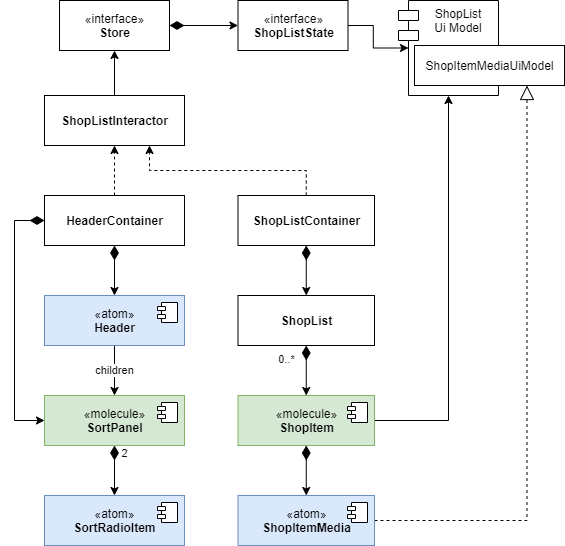

The diagram above was exported from draw.io. Its source (the exported page's mxGraphModel, read from the mxfile embedded in the PNG):
<mxGraphModel dx="1422" dy="714" grid="1" gridSize="10" guides="1" tooltips="1" connect="1" arrows="1" fold="1" page="1" pageScale="1" pageWidth="827" pageHeight="1169" math="0" shadow="0">
  <root>
    <mxCell id="8DOzZ_01ItbS1nL518QC-0" />
    <mxCell id="8DOzZ_01ItbS1nL518QC-1" parent="8DOzZ_01ItbS1nL518QC-0" />
    <mxCell id="8DOzZ_01ItbS1nL518QC-4" value="children" style="edgeStyle=orthogonalEdgeStyle;rounded=0;orthogonalLoop=1;jettySize=auto;html=1;startArrow=none;startFill=0;startSize=12;endSize=6;exitX=0.5;exitY=1;exitDx=0;exitDy=0;entryX=0.5;entryY=0;entryDx=0;entryDy=0;" edge="1" parent="8DOzZ_01ItbS1nL518QC-1" source="8DOzZ_01ItbS1nL518QC-33" target="8DOzZ_01ItbS1nL518QC-39">
      <mxGeometry relative="1" as="geometry">
        <mxPoint x="110" y="625" as="sourcePoint" />
        <mxPoint x="130" y="425" as="targetPoint" />
      </mxGeometry>
    </mxCell>
    <mxCell id="8DOzZ_01ItbS1nL518QC-5" value="2" style="edgeStyle=orthogonalEdgeStyle;rounded=0;orthogonalLoop=1;jettySize=auto;html=1;startSize=12;startArrow=diamondThin;startFill=1;exitX=0.5;exitY=1;exitDx=0;exitDy=0;" edge="1" parent="8DOzZ_01ItbS1nL518QC-1" source="8DOzZ_01ItbS1nL518QC-39" target="8DOzZ_01ItbS1nL518QC-35">
      <mxGeometry x="-0.6667" y="10" relative="1" as="geometry">
        <mxPoint as="offset" />
        <mxPoint x="130" y="515" as="sourcePoint" />
        <mxPoint x="273" y="525" as="targetPoint" />
      </mxGeometry>
    </mxCell>
    <mxCell id="8DOzZ_01ItbS1nL518QC-6" value="0..*" style="edgeStyle=orthogonalEdgeStyle;rounded=0;orthogonalLoop=1;jettySize=auto;html=1;startArrow=diamondThin;startFill=1;startSize=12;endArrow=classic;endFill=1;endSize=6;exitX=0.5;exitY=1;exitDx=0;exitDy=0;entryX=0.5;entryY=0;entryDx=0;entryDy=0;" edge="1" parent="8DOzZ_01ItbS1nL518QC-1" source="8DOzZ_01ItbS1nL518QC-28" target="8DOzZ_01ItbS1nL518QC-41">
      <mxGeometry x="-0.4286" y="-20" relative="1" as="geometry">
        <mxPoint as="offset" />
        <mxPoint x="388.5" y="615" as="sourcePoint" />
        <mxPoint x="309.9999999999999" y="425" as="targetPoint" />
      </mxGeometry>
    </mxCell>
    <mxCell id="8DOzZ_01ItbS1nL518QC-7" style="edgeStyle=orthogonalEdgeStyle;rounded=0;orthogonalLoop=1;jettySize=auto;html=1;startArrow=diamondThin;startFill=1;startSize=12;endArrow=classic;endFill=1;endSize=6;exitX=0.5;exitY=1;exitDx=0;exitDy=0;entryX=0;entryY=0.5;entryDx=0;entryDy=0;" edge="1" parent="8DOzZ_01ItbS1nL518QC-1" source="8DOzZ_01ItbS1nL518QC-29">
      <mxGeometry relative="1" as="geometry">
        <mxPoint x="388.5" y="775" as="sourcePoint" />
        <mxPoint x="370" y="595" as="targetPoint" />
      </mxGeometry>
    </mxCell>
    <mxCell id="8DOzZ_01ItbS1nL518QC-8" style="edgeStyle=orthogonalEdgeStyle;rounded=0;orthogonalLoop=1;jettySize=auto;html=1;startArrow=diamondThin;startFill=1;startSize=12;endArrow=classic;endFill=1;endSize=6;exitX=0.5;exitY=1;exitDx=0;exitDy=0;entryX=0.5;entryY=0;entryDx=0;entryDy=0;" edge="1" parent="8DOzZ_01ItbS1nL518QC-1" source="8DOzZ_01ItbS1nL518QC-41" target="8DOzZ_01ItbS1nL518QC-37">
      <mxGeometry relative="1" as="geometry">
        <mxPoint x="309.9999999999999" y="630" as="sourcePoint" />
        <mxPoint x="363.5" y="625" as="targetPoint" />
      </mxGeometry>
    </mxCell>
    <mxCell id="8DOzZ_01ItbS1nL518QC-9" style="edgeStyle=orthogonalEdgeStyle;rounded=0;orthogonalLoop=1;jettySize=auto;html=1;startArrow=diamondThin;startFill=1;startSize=12;endArrow=classic;endFill=1;endSize=6;exitX=0.5;exitY=1;exitDx=0;exitDy=0;entryX=0;entryY=0.5;entryDx=0;entryDy=0;" edge="1" parent="8DOzZ_01ItbS1nL518QC-1" source="8DOzZ_01ItbS1nL518QC-29">
      <mxGeometry relative="1" as="geometry">
        <mxPoint x="388.5" y="775" as="sourcePoint" />
        <mxPoint x="370" y="537.5" as="targetPoint" />
      </mxGeometry>
    </mxCell>
    <mxCell id="8DOzZ_01ItbS1nL518QC-10" style="edgeStyle=orthogonalEdgeStyle;rounded=0;orthogonalLoop=1;jettySize=auto;html=1;startArrow=none;startFill=0;startSize=12;endArrow=classic;endFill=1;endSize=6;exitX=1;exitY=0.5;exitDx=0;exitDy=0;entryX=0.5;entryY=1;entryDx=0;entryDy=0;" edge="1" parent="8DOzZ_01ItbS1nL518QC-1" source="8DOzZ_01ItbS1nL518QC-41" target="8DOzZ_01ItbS1nL518QC-19">
      <mxGeometry relative="1" as="geometry">
        <mxPoint x="449.9999999999998" y="425" as="sourcePoint" />
        <mxPoint x="473.5" y="380" as="targetPoint" />
      </mxGeometry>
    </mxCell>
    <mxCell id="8DOzZ_01ItbS1nL518QC-11" style="edgeStyle=orthogonalEdgeStyle;rounded=0;orthogonalLoop=1;jettySize=auto;html=1;exitX=1;exitY=0.5;exitDx=0;exitDy=0;entryX=0.75;entryY=1;entryDx=0;entryDy=0;dashed=1;startArrow=none;startFill=0;startSize=12;endArrow=block;endFill=0;endSize=12;" edge="1" parent="8DOzZ_01ItbS1nL518QC-1" source="8DOzZ_01ItbS1nL518QC-37" target="8DOzZ_01ItbS1nL518QC-32">
      <mxGeometry relative="1" as="geometry">
        <mxPoint x="504.5" y="625" as="sourcePoint" />
      </mxGeometry>
    </mxCell>
    <mxCell id="8DOzZ_01ItbS1nL518QC-12" style="edgeStyle=orthogonalEdgeStyle;rounded=0;orthogonalLoop=1;jettySize=auto;html=1;entryX=0.5;entryY=1;entryDx=0;entryDy=0;dashed=1;exitX=0.5;exitY=0;exitDx=0;exitDy=0;" edge="1" parent="8DOzZ_01ItbS1nL518QC-1" source="8DOzZ_01ItbS1nL518QC-25" target="8DOzZ_01ItbS1nL518QC-23">
      <mxGeometry relative="1" as="geometry">
        <mxPoint x="150" y="370" as="sourcePoint" />
        <mxPoint x="150" y="310" as="targetPoint" />
      </mxGeometry>
    </mxCell>
    <mxCell id="8DOzZ_01ItbS1nL518QC-13" style="edgeStyle=orthogonalEdgeStyle;rounded=0;orthogonalLoop=1;jettySize=auto;html=1;startSize=12;exitX=0.5;exitY=1;exitDx=0;exitDy=0;startArrow=diamondThin;startFill=1;" edge="1" parent="8DOzZ_01ItbS1nL518QC-1" source="8DOzZ_01ItbS1nL518QC-25" target="8DOzZ_01ItbS1nL518QC-33">
      <mxGeometry relative="1" as="geometry">
        <mxPoint x="150" y="480" as="sourcePoint" />
        <mxPoint x="110" y="535" as="targetPoint" />
      </mxGeometry>
    </mxCell>
    <mxCell id="8DOzZ_01ItbS1nL518QC-14" style="edgeStyle=orthogonalEdgeStyle;rounded=0;orthogonalLoop=1;jettySize=auto;html=1;entryX=0.75;entryY=1;entryDx=0;entryDy=0;exitX=0.5;exitY=0;exitDx=0;exitDy=0;dashed=1;" edge="1" parent="8DOzZ_01ItbS1nL518QC-1" source="8DOzZ_01ItbS1nL518QC-26" target="8DOzZ_01ItbS1nL518QC-23">
      <mxGeometry relative="1" as="geometry">
        <mxPoint x="440" y="370" as="sourcePoint" />
        <mxPoint x="215" y="310" as="targetPoint" />
      </mxGeometry>
    </mxCell>
    <mxCell id="8DOzZ_01ItbS1nL518QC-15" style="edgeStyle=orthogonalEdgeStyle;rounded=0;orthogonalLoop=1;jettySize=auto;html=1;startArrow=diamondThin;startFill=1;startSize=12;exitX=0.5;exitY=1;exitDx=0;exitDy=0;entryX=0.5;entryY=0;entryDx=0;entryDy=0;" edge="1" parent="8DOzZ_01ItbS1nL518QC-1" source="8DOzZ_01ItbS1nL518QC-26" target="8DOzZ_01ItbS1nL518QC-28">
      <mxGeometry relative="1" as="geometry">
        <mxPoint x="253.5" y="480" as="sourcePoint" />
        <mxPoint x="388.5" y="535" as="targetPoint" />
      </mxGeometry>
    </mxCell>
    <mxCell id="8DOzZ_01ItbS1nL518QC-16" style="edgeStyle=orthogonalEdgeStyle;rounded=0;orthogonalLoop=1;jettySize=auto;html=1;entryX=0.5;entryY=1;entryDx=0;entryDy=0;exitX=0.5;exitY=0;exitDx=0;exitDy=0;" edge="1" parent="8DOzZ_01ItbS1nL518QC-1" source="8DOzZ_01ItbS1nL518QC-23" target="8DOzZ_01ItbS1nL518QC-21">
      <mxGeometry relative="1" as="geometry">
        <mxPoint x="150" y="200" as="sourcePoint" />
        <mxPoint x="150" y="130" as="targetPoint" />
      </mxGeometry>
    </mxCell>
    <mxCell id="8DOzZ_01ItbS1nL518QC-17" style="edgeStyle=orthogonalEdgeStyle;rounded=0;orthogonalLoop=1;jettySize=auto;html=1;startArrow=diamondThin;startFill=1;startSize=12;exitX=1;exitY=0.5;exitDx=0;exitDy=0;entryX=0;entryY=0.5;entryDx=0;entryDy=0;" edge="1" parent="8DOzZ_01ItbS1nL518QC-1" source="8DOzZ_01ItbS1nL518QC-21" target="8DOzZ_01ItbS1nL518QC-22">
      <mxGeometry relative="1" as="geometry">
        <mxPoint x="260" y="75" as="sourcePoint" />
        <mxPoint x="330" y="75" as="targetPoint" />
      </mxGeometry>
    </mxCell>
    <mxCell id="8DOzZ_01ItbS1nL518QC-18" style="edgeStyle=orthogonalEdgeStyle;rounded=0;orthogonalLoop=1;jettySize=auto;html=1;entryX=0;entryY=0.5;entryDx=10;entryDy=0;entryPerimeter=0;startArrow=none;startFill=0;startSize=12;exitX=1;exitY=0.5;exitDx=0;exitDy=0;" edge="1" parent="8DOzZ_01ItbS1nL518QC-1" source="8DOzZ_01ItbS1nL518QC-22" target="8DOzZ_01ItbS1nL518QC-19">
      <mxGeometry relative="1" as="geometry">
        <mxPoint x="560" y="75" as="sourcePoint" />
      </mxGeometry>
    </mxCell>
    <mxCell id="8DOzZ_01ItbS1nL518QC-19" value="ShopList&#10;Ui Model" style="shape=module;align=left;spacingLeft=20;align=center;verticalAlign=top;" vertex="1" parent="8DOzZ_01ItbS1nL518QC-1">
      <mxGeometry x="414" y="25" width="100" height="95" as="geometry" />
    </mxCell>
    <mxCell id="8DOzZ_01ItbS1nL518QC-21" value="«interface»&lt;br&gt;&lt;b&gt;Store&lt;/b&gt;" style="html=1;" vertex="1" parent="8DOzZ_01ItbS1nL518QC-1">
      <mxGeometry x="75" y="25" width="110" height="50" as="geometry" />
    </mxCell>
    <mxCell id="8DOzZ_01ItbS1nL518QC-22" value="«interface»&lt;br&gt;&lt;b&gt;ShopListState&lt;/b&gt;" style="html=1;" vertex="1" parent="8DOzZ_01ItbS1nL518QC-1">
      <mxGeometry x="253.5" y="25" width="110" height="50" as="geometry" />
    </mxCell>
    <mxCell id="8DOzZ_01ItbS1nL518QC-23" value="&lt;b&gt;ShopListInteractor&lt;/b&gt;" style="html=1;" vertex="1" parent="8DOzZ_01ItbS1nL518QC-1">
      <mxGeometry x="60" y="120" width="140" height="50" as="geometry" />
    </mxCell>
    <mxCell id="8DOzZ_01ItbS1nL518QC-25" value="&lt;b&gt;HeaderContainer&lt;/b&gt;" style="html=1;" vertex="1" parent="8DOzZ_01ItbS1nL518QC-1">
      <mxGeometry x="60" y="220" width="140" height="50" as="geometry" />
    </mxCell>
    <mxCell id="8DOzZ_01ItbS1nL518QC-26" value="&lt;b&gt;ShopListContainer&lt;/b&gt;" style="html=1;" vertex="1" parent="8DOzZ_01ItbS1nL518QC-1">
      <mxGeometry x="253.5" y="220" width="136.5" height="50" as="geometry" />
    </mxCell>
    <mxCell id="8DOzZ_01ItbS1nL518QC-28" value="&lt;b&gt;ShopList&lt;/b&gt;" style="html=1;" vertex="1" parent="8DOzZ_01ItbS1nL518QC-1">
      <mxGeometry x="253.5" y="320" width="136.5" height="50" as="geometry" />
    </mxCell>
    <mxCell id="8DOzZ_01ItbS1nL518QC-32" value="ShopItemMediaUiModel" style="html=1;align=center;" vertex="1" parent="8DOzZ_01ItbS1nL518QC-1">
      <mxGeometry x="430" y="70" width="150" height="40" as="geometry" />
    </mxCell>
    <mxCell id="8DOzZ_01ItbS1nL518QC-33" value="«atom»&lt;br&gt;&lt;b&gt;Header&lt;/b&gt;" style="html=1;dropTarget=0;strokeColor=#6c8ebf;fillColor=#dae8fc;" vertex="1" parent="8DOzZ_01ItbS1nL518QC-1">
      <mxGeometry x="60" y="320" width="140" height="50" as="geometry" />
    </mxCell>
    <mxCell id="8DOzZ_01ItbS1nL518QC-34" value="" style="shape=component;jettyWidth=8;jettyHeight=4;" vertex="1" parent="8DOzZ_01ItbS1nL518QC-33">
      <mxGeometry x="1" width="20" height="20" relative="1" as="geometry">
        <mxPoint x="-27" y="7" as="offset" />
      </mxGeometry>
    </mxCell>
    <mxCell id="8DOzZ_01ItbS1nL518QC-35" value="«atom»&lt;br&gt;&lt;b&gt;SortRadioItem&lt;/b&gt;" style="html=1;dropTarget=0;strokeColor=#6c8ebf;fillColor=#dae8fc;" vertex="1" parent="8DOzZ_01ItbS1nL518QC-1">
      <mxGeometry x="60" y="520" width="140" height="50" as="geometry" />
    </mxCell>
    <mxCell id="8DOzZ_01ItbS1nL518QC-36" value="" style="shape=component;jettyWidth=8;jettyHeight=4;" vertex="1" parent="8DOzZ_01ItbS1nL518QC-35">
      <mxGeometry x="1" width="20" height="20" relative="1" as="geometry">
        <mxPoint x="-27" y="7" as="offset" />
      </mxGeometry>
    </mxCell>
    <mxCell id="8DOzZ_01ItbS1nL518QC-37" value="«atom»&lt;br&gt;&lt;b&gt;ShopItemMedia&lt;/b&gt;" style="html=1;dropTarget=0;strokeColor=#6c8ebf;fillColor=#dae8fc;" vertex="1" parent="8DOzZ_01ItbS1nL518QC-1">
      <mxGeometry x="253.5" y="520" width="136.5" height="50" as="geometry" />
    </mxCell>
    <mxCell id="8DOzZ_01ItbS1nL518QC-38" value="" style="shape=component;jettyWidth=8;jettyHeight=4;" vertex="1" parent="8DOzZ_01ItbS1nL518QC-37">
      <mxGeometry x="1" width="20" height="20" relative="1" as="geometry">
        <mxPoint x="-27" y="7" as="offset" />
      </mxGeometry>
    </mxCell>
    <mxCell id="8DOzZ_01ItbS1nL518QC-39" value="«molecule»&lt;br&gt;&lt;b&gt;SortPanel&lt;/b&gt;" style="html=1;dropTarget=0;strokeColor=#82b366;fillColor=#d5e8d4;" vertex="1" parent="8DOzZ_01ItbS1nL518QC-1">
      <mxGeometry x="60" y="420" width="140" height="50" as="geometry" />
    </mxCell>
    <mxCell id="8DOzZ_01ItbS1nL518QC-40" value="" style="shape=component;jettyWidth=8;jettyHeight=4;" vertex="1" parent="8DOzZ_01ItbS1nL518QC-39">
      <mxGeometry x="1" width="20" height="20" relative="1" as="geometry">
        <mxPoint x="-27" y="7" as="offset" />
      </mxGeometry>
    </mxCell>
    <mxCell id="8DOzZ_01ItbS1nL518QC-41" value="«molecule»&lt;br&gt;&lt;b&gt;ShopItem&lt;/b&gt;" style="html=1;dropTarget=0;strokeColor=#82b366;fillColor=#d5e8d4;" vertex="1" parent="8DOzZ_01ItbS1nL518QC-1">
      <mxGeometry x="253.5" y="420" width="136.5" height="50" as="geometry" />
    </mxCell>
    <mxCell id="8DOzZ_01ItbS1nL518QC-42" value="" style="shape=component;jettyWidth=8;jettyHeight=4;" vertex="1" parent="8DOzZ_01ItbS1nL518QC-41">
      <mxGeometry x="1" width="20" height="20" relative="1" as="geometry">
        <mxPoint x="-27" y="7" as="offset" />
      </mxGeometry>
    </mxCell>
    <mxCell id="8DOzZ_01ItbS1nL518QC-43" style="edgeStyle=orthogonalEdgeStyle;rounded=0;orthogonalLoop=1;jettySize=auto;html=1;exitX=0.5;exitY=1;exitDx=0;exitDy=0;endArrow=classic;endFill=1;" edge="1" parent="8DOzZ_01ItbS1nL518QC-1" source="8DOzZ_01ItbS1nL518QC-32" target="8DOzZ_01ItbS1nL518QC-32">
      <mxGeometry relative="1" as="geometry" />
    </mxCell>
    <mxCell id="8DOzZ_01ItbS1nL518QC-44" style="edgeStyle=orthogonalEdgeStyle;rounded=0;orthogonalLoop=1;jettySize=auto;html=1;startSize=12;exitX=0;exitY=0.5;exitDx=0;exitDy=0;startArrow=diamondThin;startFill=1;entryX=0;entryY=0.5;entryDx=0;entryDy=0;" edge="1" parent="8DOzZ_01ItbS1nL518QC-1" source="8DOzZ_01ItbS1nL518QC-25" target="8DOzZ_01ItbS1nL518QC-39">
      <mxGeometry relative="1" as="geometry">
        <mxPoint x="140" y="280" as="sourcePoint" />
        <mxPoint x="140" y="330" as="targetPoint" />
      </mxGeometry>
    </mxCell>
  </root>
</mxGraphModel>